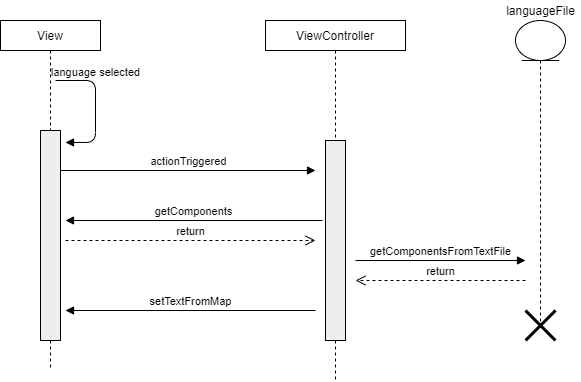

The diagram above was exported from draw.io. Its source (the exported page's mxGraphModel, read from the mxfile embedded in the PNG):
<mxGraphModel dx="2176" dy="806" grid="1" gridSize="10" guides="1" tooltips="1" connect="1" arrows="1" fold="1" page="1" pageScale="1" pageWidth="850" pageHeight="1100" math="0" shadow="0">
  <root>
    <mxCell id="0" />
    <mxCell id="1" parent="0" />
    <mxCell id="KWfL_pf0eZe4hPXjWI-M-3" value="View" style="shape=rect;html=1;whiteSpace=wrap;align=center;" parent="1" vertex="1">
      <mxGeometry x="-15" y="60" width="100" height="30" as="geometry" />
    </mxCell>
    <mxCell id="KWfL_pf0eZe4hPXjWI-M-4" value="" style="edgeStyle=none;html=1;dashed=1;endArrow=none;" parent="1" source="KWfL_pf0eZe4hPXjWI-M-3" target="KWfL_pf0eZe4hPXjWI-M-5" edge="1">
      <mxGeometry relative="1" as="geometry" />
    </mxCell>
    <mxCell id="KWfL_pf0eZe4hPXjWI-M-5" value="" style="shape=rect;html=1;fillColor=#eeeeee;" parent="1" vertex="1">
      <mxGeometry x="25" y="170" width="20" height="210" as="geometry" />
    </mxCell>
    <mxCell id="KWfL_pf0eZe4hPXjWI-M-8" value="language selected" style="html=1;verticalAlign=bottom;endArrow=block;entryX=1.25;entryY=0.057;entryDx=0;entryDy=0;entryPerimeter=0;" parent="1" target="KWfL_pf0eZe4hPXjWI-M-5" edge="1">
      <mxGeometry x="-0.375" width="80" relative="1" as="geometry">
        <mxPoint x="40" y="120" as="sourcePoint" />
        <mxPoint x="44" y="140" as="targetPoint" />
        <Array as="points">
          <mxPoint x="80" y="120" />
          <mxPoint x="80" y="182" />
        </Array>
        <mxPoint as="offset" />
      </mxGeometry>
    </mxCell>
    <mxCell id="KWfL_pf0eZe4hPXjWI-M-9" value="ViewController" style="shape=rect;html=1;whiteSpace=wrap;align=center;" parent="1" vertex="1">
      <mxGeometry x="250" y="60" width="140" height="30" as="geometry" />
    </mxCell>
    <mxCell id="KWfL_pf0eZe4hPXjWI-M-10" value="" style="edgeStyle=none;html=1;dashed=1;endArrow=none;" parent="1" source="KWfL_pf0eZe4hPXjWI-M-11" edge="1">
      <mxGeometry relative="1" as="geometry">
        <mxPoint x="320" y="420" as="targetPoint" />
      </mxGeometry>
    </mxCell>
    <mxCell id="KWfL_pf0eZe4hPXjWI-M-11" value="" style="shape=rect;html=1;fillColor=#eeeeee;" parent="1" vertex="1">
      <mxGeometry x="310" y="180" width="20" height="200" as="geometry" />
    </mxCell>
    <mxCell id="KWfL_pf0eZe4hPXjWI-M-12" value="" style="edgeStyle=none;html=1;dashed=1;endArrow=none;" parent="1" target="KWfL_pf0eZe4hPXjWI-M-11" edge="1">
      <mxGeometry relative="1" as="geometry">
        <mxPoint x="320" y="90" as="sourcePoint" />
        <mxPoint x="320" y="530" as="targetPoint" />
      </mxGeometry>
    </mxCell>
    <mxCell id="KWfL_pf0eZe4hPXjWI-M-16" value="" style="endArrow=none;dashed=1;html=1;fontSize=9;exitX=0.5;exitY=1;exitDx=0;exitDy=0;" parent="1" source="KWfL_pf0eZe4hPXjWI-M-5" edge="1">
      <mxGeometry width="50" height="50" relative="1" as="geometry">
        <mxPoint x="130" y="490" as="sourcePoint" />
        <mxPoint x="35" y="410" as="targetPoint" />
      </mxGeometry>
    </mxCell>
    <mxCell id="KWfL_pf0eZe4hPXjWI-M-47" value="actionTriggered" style="html=1;verticalAlign=bottom;endArrow=block;" parent="1" edge="1">
      <mxGeometry width="80" relative="1" as="geometry">
        <mxPoint x="45" y="210" as="sourcePoint" />
        <mxPoint x="300" y="210" as="targetPoint" />
      </mxGeometry>
    </mxCell>
    <mxCell id="KWfL_pf0eZe4hPXjWI-M-49" value="getComponents" style="html=1;verticalAlign=bottom;endArrow=block;" parent="1" edge="1">
      <mxGeometry width="80" relative="1" as="geometry">
        <mxPoint x="307" y="260" as="sourcePoint" />
        <mxPoint x="50" y="260" as="targetPoint" />
      </mxGeometry>
    </mxCell>
    <mxCell id="KWfL_pf0eZe4hPXjWI-M-51" value="return" style="html=1;verticalAlign=bottom;endArrow=open;dashed=1;endSize=8;" parent="1" edge="1">
      <mxGeometry relative="1" as="geometry">
        <mxPoint x="50" y="280" as="sourcePoint" />
        <mxPoint x="300" y="280" as="targetPoint" />
      </mxGeometry>
    </mxCell>
    <mxCell id="KWfL_pf0eZe4hPXjWI-M-52" value="" style="shape=umlLifeline;participant=umlEntity;perimeter=lifelinePerimeter;whiteSpace=wrap;html=1;container=1;collapsible=0;recursiveResize=0;verticalAlign=top;spacingTop=36;labelBackgroundColor=#ffffff;outlineConnect=0;" parent="1" vertex="1">
      <mxGeometry x="500" y="60" width="50" height="310" as="geometry" />
    </mxCell>
    <mxCell id="KWfL_pf0eZe4hPXjWI-M-58" value="" style="shape=umlDestroy;whiteSpace=wrap;html=1;strokeWidth=3;" parent="KWfL_pf0eZe4hPXjWI-M-52" vertex="1">
      <mxGeometry x="10" y="290" width="30" height="30" as="geometry" />
    </mxCell>
    <mxCell id="KWfL_pf0eZe4hPXjWI-M-53" value="languageFile" style="text;html=1;align=center;verticalAlign=middle;resizable=0;points=[];autosize=1;" parent="1" vertex="1">
      <mxGeometry x="485" y="40" width="80" height="20" as="geometry" />
    </mxCell>
    <mxCell id="KWfL_pf0eZe4hPXjWI-M-56" value="getComponentsFromTextFile" style="html=1;verticalAlign=bottom;endArrow=block;" parent="1" edge="1">
      <mxGeometry width="80" relative="1" as="geometry">
        <mxPoint x="340" y="300" as="sourcePoint" />
        <mxPoint x="510" y="300" as="targetPoint" />
      </mxGeometry>
    </mxCell>
    <mxCell id="KWfL_pf0eZe4hPXjWI-M-57" value="return" style="html=1;verticalAlign=bottom;endArrow=open;dashed=1;endSize=8;" parent="1" edge="1">
      <mxGeometry relative="1" as="geometry">
        <mxPoint x="510" y="320" as="sourcePoint" />
        <mxPoint x="340" y="320" as="targetPoint" />
      </mxGeometry>
    </mxCell>
    <mxCell id="KWfL_pf0eZe4hPXjWI-M-59" value="setTextFromMap" style="html=1;verticalAlign=bottom;endArrow=block;" parent="1" edge="1">
      <mxGeometry width="80" relative="1" as="geometry">
        <mxPoint x="300" y="350" as="sourcePoint" />
        <mxPoint x="50" y="350" as="targetPoint" />
      </mxGeometry>
    </mxCell>
  </root>
</mxGraphModel>